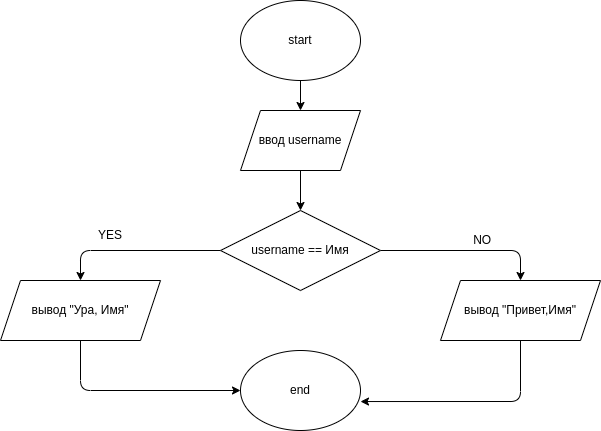

The diagram above was exported from draw.io. Its source (the exported page's mxGraphModel, read from the mxfile embedded in the PNG):
<mxGraphModel dx="897" dy="476" grid="1" gridSize="10" guides="1" tooltips="1" connect="1" arrows="1" fold="1" page="1" pageScale="1" pageWidth="827" pageHeight="1169" math="0" shadow="0">
  <root>
    <mxCell id="0" />
    <mxCell id="1" parent="0" />
    <mxCell id="8" value="" style="edgeStyle=none;html=1;" edge="1" parent="1" source="2" target="3">
      <mxGeometry relative="1" as="geometry" />
    </mxCell>
    <mxCell id="2" value="start" style="ellipse;whiteSpace=wrap;html=1;" vertex="1" parent="1">
      <mxGeometry x="280" width="120" height="80" as="geometry" />
    </mxCell>
    <mxCell id="9" value="" style="edgeStyle=none;html=1;" edge="1" parent="1" source="3" target="4">
      <mxGeometry relative="1" as="geometry" />
    </mxCell>
    <mxCell id="3" value="ввод username" style="shape=parallelogram;perimeter=parallelogramPerimeter;whiteSpace=wrap;html=1;fixedSize=1;" vertex="1" parent="1">
      <mxGeometry x="280" y="110" width="120" height="60" as="geometry" />
    </mxCell>
    <mxCell id="10" value="" style="edgeStyle=none;html=1;" edge="1" parent="1" source="4" target="5">
      <mxGeometry relative="1" as="geometry">
        <Array as="points">
          <mxPoint x="120" y="250" />
        </Array>
      </mxGeometry>
    </mxCell>
    <mxCell id="11" value="" style="edgeStyle=none;html=1;" edge="1" parent="1" source="4" target="6">
      <mxGeometry relative="1" as="geometry">
        <Array as="points">
          <mxPoint x="560" y="250" />
        </Array>
      </mxGeometry>
    </mxCell>
    <mxCell id="4" value="username == Имя" style="rhombus;whiteSpace=wrap;html=1;" vertex="1" parent="1">
      <mxGeometry x="260" y="210" width="160" height="80" as="geometry" />
    </mxCell>
    <mxCell id="12" style="edgeStyle=none;html=1;" edge="1" parent="1" source="5" target="7">
      <mxGeometry relative="1" as="geometry">
        <Array as="points">
          <mxPoint x="120" y="390" />
        </Array>
      </mxGeometry>
    </mxCell>
    <mxCell id="5" value="вывод &quot;Ура, Имя&quot;" style="shape=parallelogram;perimeter=parallelogramPerimeter;whiteSpace=wrap;html=1;fixedSize=1;" vertex="1" parent="1">
      <mxGeometry x="40" y="280" width="160" height="60" as="geometry" />
    </mxCell>
    <mxCell id="13" style="edgeStyle=none;html=1;entryX=1;entryY=0.638;entryDx=0;entryDy=0;entryPerimeter=0;" edge="1" parent="1" source="6" target="7">
      <mxGeometry relative="1" as="geometry">
        <mxPoint x="450" y="390" as="targetPoint" />
        <Array as="points">
          <mxPoint x="560" y="401" />
        </Array>
      </mxGeometry>
    </mxCell>
    <mxCell id="6" value="вывод &quot;Привет,Имя&quot;" style="shape=parallelogram;perimeter=parallelogramPerimeter;whiteSpace=wrap;html=1;fixedSize=1;" vertex="1" parent="1">
      <mxGeometry x="480" y="280" width="160" height="60" as="geometry" />
    </mxCell>
    <mxCell id="7" value="end" style="ellipse;whiteSpace=wrap;html=1;" vertex="1" parent="1">
      <mxGeometry x="280" y="350" width="120" height="80" as="geometry" />
    </mxCell>
    <mxCell id="14" value="&amp;nbsp;NO" style="text;html=1;align=center;verticalAlign=middle;resizable=0;points=[];autosize=1;strokeColor=none;fillColor=none;" vertex="1" parent="1">
      <mxGeometry x="500" y="225" width="40" height="30" as="geometry" />
    </mxCell>
    <mxCell id="17" value="YES" style="text;html=1;strokeColor=none;fillColor=none;align=center;verticalAlign=middle;whiteSpace=wrap;rounded=0;" vertex="1" parent="1">
      <mxGeometry x="120" y="220" width="60" height="30" as="geometry" />
    </mxCell>
  </root>
</mxGraphModel>